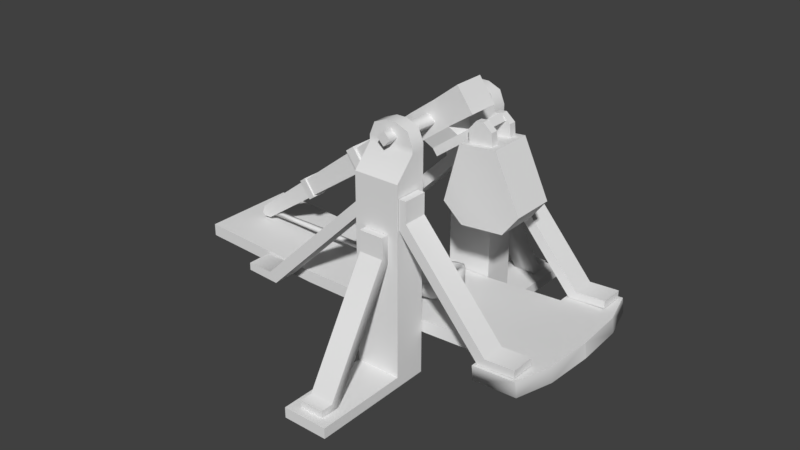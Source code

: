 # Source: Trebuchet.blend  (saved by Blender 2.78.0; exported with 4.5.12 LTS)
import bpy
from mathutils import Matrix  # noqa: F401  (used for matrix-valued properties, if any)

bpy.ops.wm.read_factory_settings(use_empty=True)
scene = bpy.context.scene
scene.name = 'Scene'

# ---- collections
col_collection_1 = bpy.data.collections.new('Collection 1'); scene.collection.children.link(col_collection_1)

# ---- world
world_world = bpy.data.worlds.new('World'); scene.world = world_world
world_world.color = (0.05088, 0.05088, 0.05088)
world_world.use_sun_shadow = False
world_world.sun_shadow_jitter_overblur = 0.0
world_world.cycles.sampling_method = 'MANUAL'

# ---- meshes
me_cube = bpy.data.meshes.new('Cube')
me_cube.from_pydata([(-0.7745, -0.006004, -0.007647), (-0.7666, -0.006004, 0.003162), (-0.7745, 0.007392, -0.007647), (-0.7666, 0.007392, 0.003162), (-0.4292, -0.006004, -0.2604), (-0.4213, -0.006004, -0.2496), (-0.4292, 0.007392, -0.2604), (-0.4213, 0.007392, -0.2496), (-0.4108, -0.002329, -0.2694), (-0.4072, -0.002329, -0.2645), (-0.4108, 0.003717, -0.2694), (-0.4072, 0.003717, -0.2645), (-0.2977, 0.07474, -0.3596), (-0.2873, 0.07474, -0.3453), (-0.2917, 0.0678, -0.358), (-0.287, 0.0678, -0.3516), (-0.298, -0.07323, -0.359), (-0.2873, 0.07474, -0.3453), (-0.2931, -0.06585, -0.3568), (-0.2886, -0.06585, -0.3506), (-0.5151, 0.006602, -0.1966), (-0.6019, 0.007392, -0.134), (-0.6876, 0.006368, -0.07002), (-0.6809, 0.006368, -0.06086), (-0.594, 0.007392, -0.1232), (-0.5081, 0.006602, -0.1871), (-0.6876, -0.00498, -0.07002), (-0.6019, -0.006004, -0.134), (-0.5151, -0.005213, -0.1966), (-0.5081, -0.005213, -0.1871), (-0.594, -0.006004, -0.1232), (-0.6809, -0.00498, -0.06086), (-0.2977, 0.07474, -0.3596), (-0.288, -0.07323, -0.3453), (-0.298, -0.07323, -0.359), (-0.288, -0.07323, -0.3453), (-0.2754, -0.08131, -0.3839), (-0.2569, -0.08131, -0.3588), (-0.2489, -0.06673, -0.4078), (-0.2209, -0.06673, -0.3697), (-0.2255, -0.0002086, -0.4298), (-0.19, -0.0002086, -0.3812), (-0.2325, -0.04076, -0.4217), (-0.2007, -0.04076, -0.3783), (-0.2316, 0.04284, -0.4205), (-0.2013, 0.04284, -0.3791), (-0.2475, 0.06635, -0.4059), (-0.2218, 0.06635, -0.3709), (-0.274, 0.07954, -0.382), (-0.2573, 0.07954, -0.3593), (-0.2573, -0.07201, -0.3585), (-0.2239, -0.05876, -0.3675), (-0.2518, -0.05876, -0.4056), (-0.2757, -0.07201, -0.3837), (-0.2869, -0.06437, -0.3461), (-0.2969, -0.06437, -0.3597), (-0.2106, -0.03576, -0.371), (-0.2009, -0.0001265, -0.3732), (-0.2365, -0.0001265, -0.4217), (-0.2424, -0.03576, -0.4144), (-0.2112, 0.03766, -0.3718), (-0.2415, 0.03766, -0.4132), (-0.2246, 0.05822, -0.3689), (-0.2502, 0.05822, -0.4039), (-0.2578, 0.07037, -0.3589), (-0.2744, 0.07037, -0.3816), (-0.2866, 0.06578, -0.3458), (-0.2971, 0.06578, -0.3601), (-0.0461, -0.02618, -0.08827), (-0.0461, -0.04152, 0.03417), (-0.0461, 0.02618, -0.08827), (-0.0461, 0.04152, 0.03417), (0.0461, -0.02618, -0.08827), (0.0461, -0.04152, 0.03417), (0.0461, 0.02618, -0.08827), (0.0461, 0.04152, 0.03417), (-0.0461, -0.02618, -0.06606), (-0.0461, 0.02618, -0.06606), (0.0461, 0.02618, -0.06606), (0.0461, -0.02618, -0.06606), (-0.0461, -0.04152, -0.03868), (-0.0461, 0.04152, -0.03868), (0.0461, 0.04152, -0.03868), (0.0461, -0.04152, -0.03868), (0.1546, 0.02618, -0.06606), (0.1546, 0.02618, -0.08827), (0.1546, -0.02618, -0.08827), (0.1546, -0.02618, -0.06606), (0.1327, 0.04441, 0.03672), (0.1327, -0.04441, 0.03672), (0.1327, 0.04441, -0.04122), (0.1327, -0.04441, -0.04122), (-0.2908, -0.02776, -0.03181), (-0.2908, -0.02776, 0.0273), (-0.2908, 0.02776, 0.0273), (-0.2908, 0.02776, -0.03181), (-0.321, -0.02776, -0.03181), (-0.321, -0.02776, 0.0273), (-0.321, 0.02776, 0.0273), (-0.321, 0.02776, -0.03181), (-0.5355, -0.02076, -0.02635), (-0.5355, -0.02076, 0.02184), (-0.5355, 0.02076, 0.02184), (-0.5355, 0.02076, -0.02635), (-0.5599, -0.01856, -0.02635), (-0.5599, -0.01856, 0.02184), (-0.5599, 0.01856, 0.02184), (-0.5599, 0.01856, -0.02635), (-0.7665, -0.01299, 0.01675), (-0.7665, 0.01299, 0.01675), (-0.2908, -0.0347, -0.03919), (-0.2908, -0.0347, 0.03469), (-0.2908, 0.0347, 0.03469), (-0.2908, 0.0347, -0.03919), (-0.321, -0.0347, -0.03919), (-0.321, -0.0347, 0.03469), (-0.321, 0.0347, 0.03469), (-0.321, 0.0347, -0.03919), (-0.5355, -0.02491, -0.03117), (-0.5355, -0.02491, 0.02666), (-0.5355, 0.02491, 0.02666), (-0.5355, 0.02491, -0.03117), (-0.5599, -0.02228, -0.03117), (-0.5599, -0.02228, 0.02666), (-0.5599, 0.02228, 0.02666), (-0.5599, 0.02228, -0.03117), (-0.7871, -0.01299, -0.009013), (-0.7665, -0.01299, -0.02125), (-0.7871, -0.01299, 0.004511), (-0.7871, 0.01299, 0.004511), (-0.7665, 0.01299, -0.02125), (-0.7871, 0.01299, -0.009013), (-0.0446, -0.06063, -0.2633), (0.07047, -0.06063, -0.08645), (-0.0446, 0.06063, -0.2633), (0.1435, -0.04683, -0.1301), (0.05827, -0.06063, -0.3248), (0.08642, -0.02618, -0.09598), (0.05827, 0.06063, -0.3248), (0.1595, 0.06063, -0.1396), (-0.05993, -0.06063, -0.1917), (-0.05993, 0.06063, -0.1917), (0.1286, 0.06063, -0.3043), (0.1286, -0.06063, -0.3043), (0.07047, 0.06063, -0.08645), (0.1435, -0.02618, -0.1301), (0.1595, -0.06063, -0.1396), (0.08642, -0.04683, -0.09598), (0.08642, 0.02618, -0.09598), (0.1435, 0.04683, -0.1301), (0.08642, 0.04683, -0.09598), (0.1435, 0.02618, -0.1301), (0.1536, -0.02618, -0.06886), (0.1614, -0.02618, -0.1001), (0.1614, -0.04683, -0.1001), (0.1536, -0.04683, -0.06886), (0.1356, -0.04683, -0.05811), (0.1043, -0.04683, -0.06599), (0.1043, -0.02618, -0.06599), (0.1356, -0.02618, -0.05811), (0.1536, 0.04683, -0.06886), (0.1614, 0.04683, -0.1001), (0.1614, 0.02618, -0.1001), (0.1536, 0.02618, -0.06886), (0.1356, 0.02618, -0.05811), (0.1043, 0.02618, -0.06599), (0.1043, 0.04683, -0.06599), (0.1356, 0.04683, -0.05811)], [], [(0, 1, 3, 2), (20, 25, 7, 6), (6, 7, 13, 12), (26, 31, 1, 0), (20, 6, 4, 28), (23, 3, 1, 31), (10, 11, 9, 8), (8, 9, 19, 18), (4, 6, 10, 8), (7, 5, 9, 11), (37, 36, 38, 39), (10, 6, 12, 14), (7, 11, 15, 13), (11, 10, 14, 15), (35, 34, 36, 37), (5, 4, 16, 33), (4, 8, 18, 16), (9, 5, 33, 19), (7, 25, 29, 5), (25, 24, 30, 29), (24, 23, 31, 30), (2, 22, 26, 0), (22, 21, 27, 26), (21, 20, 28, 27), (4, 5, 29, 28), (28, 29, 30, 27), (27, 30, 31, 26), (2, 3, 23, 22), (22, 23, 24, 21), (21, 24, 25, 20), (43, 42, 40, 41), (39, 38, 42, 43), (41, 40, 44, 45), (45, 44, 46, 47), (47, 46, 48, 49), (49, 48, 32, 17), (50, 51, 52, 53), (54, 50, 53, 55), (56, 57, 58, 59), (51, 56, 59, 52), (57, 60, 61, 58), (60, 62, 63, 61), (62, 64, 65, 63), (64, 66, 67, 65), (39, 43, 56, 51), (49, 17, 66, 64), (17, 32, 67, 66), (46, 44, 61, 63), (42, 38, 52, 59), (36, 34, 55, 53), (45, 47, 62, 60), (43, 41, 57, 56), (48, 46, 63, 65), (35, 37, 50, 54), (38, 36, 53, 52), (37, 39, 51, 50), (47, 49, 64, 62), (44, 40, 58, 61), (32, 48, 65, 67), (41, 45, 60, 57), (40, 42, 59, 58), (34, 35, 54, 55), (69, 71, 94, 93), (81, 71, 75, 82), (82, 75, 88, 90), (83, 73, 69, 80), (70, 74, 72, 68), (75, 71, 69, 73), (72, 79, 76, 68), (79, 72, 86, 87), (70, 77, 78, 74), (68, 76, 77, 70), (79, 83, 80, 76), (78, 82, 83, 79), (77, 81, 82, 78), (76, 80, 81, 77), (85, 84, 87, 86), (72, 74, 85, 86), (74, 78, 84, 85), (78, 79, 87, 84), (90, 88, 89, 91), (83, 82, 90, 91), (73, 83, 91, 89), (75, 73, 89, 88), (98, 97, 115, 116), (81, 80, 92, 95), (80, 69, 93, 92), (71, 81, 95, 94), (99, 96, 100, 103), (92, 93, 111, 110), (96, 99, 117, 114), (94, 95, 113, 112), (102, 103, 121, 120), (97, 98, 102, 101), (98, 99, 103, 102), (96, 97, 101, 100), (106, 107, 130, 109), (105, 104, 122, 123), (107, 106, 124, 125), (101, 102, 120, 119), (127, 108, 128, 126), (104, 105, 108, 127), (107, 104, 127, 130), (105, 106, 109, 108), (112, 113, 117, 116), (110, 111, 115, 114), (113, 110, 114, 117), (111, 112, 116, 115), (95, 92, 110, 113), (93, 94, 112, 111), (99, 98, 116, 117), (97, 96, 114, 115), (120, 121, 125, 124), (118, 119, 123, 122), (121, 118, 122, 125), (119, 120, 124, 123), (104, 107, 125, 122), (100, 101, 119, 118), (106, 105, 123, 124), (103, 100, 118, 121), (109, 130, 131, 129), (108, 109, 129, 128), (126, 131, 130, 127), (126, 128, 129, 131), (141, 144, 139, 142), (143, 146, 133, 140), (136, 143, 140, 132), (134, 141, 142, 138), (140, 141, 134, 132), (142, 143, 136, 138), (147, 135, 154, 155, 156, 157), (138, 136, 132, 134), (139, 146, 143, 142), (133, 144, 141, 140), (144, 133, 146, 139), (137, 147, 157, 158), (135, 145, 153, 154), (148, 151, 162, 163, 164, 165), (159, 156, 155, 152), (150, 148, 165, 166), (156, 159, 158, 157), (152, 155, 154, 153), (145, 137, 158, 159, 152, 153), (151, 149, 161, 162), (167, 164, 163, 160), (164, 167, 166, 165), (160, 163, 162, 161), (149, 150, 166, 167, 160, 161)])
me_cube.polygons.foreach_set('use_smooth', [1, 1, 1, 1, 1, 1, 1, 1, 1, 1, 1, 1, 1, 1, 1, 1, 1, 1, 1, 1, 1, 1, 1, 1, 1, 1, 1, 1, 1, 1, 1, 1, 1, 1, 1, 1, 1, 1, 1, 1, 1, 1, 1, 1, 1, 1, 1, 1, 1, 1, 1, 1, 1, 1, 1, 1, 1, 1, 1, 1, 1, 1, 0, 0, 0, 0, 0, 0, 0, 0, 0, 0, 0, 0, 0, 0, 0, 0, 0, 0, 0, 0, 0, 0, 0, 0, 0, 0, 0, 0, 0, 0, 0, 0, 0, 0, 0, 0, 0, 0, 0, 0, 0, 0, 0, 0, 0, 0, 0, 0, 0, 0, 0, 0, 0, 0, 0, 0, 0, 0, 0, 0, 0, 0, 0, 0, 0, 0, 0, 0, 0, 0, 0, 0, 0, 0, 0, 0, 0, 0, 0, 0, 0, 0, 0, 0, 0, 0])
me_cube.use_remesh_preserve_volume = False
me_cube.use_remesh_preserve_attributes = False
me_cube.use_mirror_vertex_groups = False
me_cube.use_paint_bone_selection = False
me_cube.use_paint_mask_vertex = True
me_cube.update()
me_trebuchet_mesh = bpy.data.meshes.new('Trebuchet_Mesh')
me_trebuchet_mesh.from_pydata([(-0.7076, 0.0, 0.176), (-0.7076, 0.0, 0.2113), (-0.7076, 0.1396, 0.176), (-0.7076, 0.1396, 0.2113), (0.4585, 0.0, 0.176), (0.4533, 0.0, 0.2175), (0.4512, 0.1396, 0.176), (0.446, 0.1396, 0.2175), (0.06592, 0.1639, 0.4853), (0.08701, 0.1639, 0.5071), (0.06592, 0.2329, 0.4853), (0.08701, 0.2329, 0.5071), (0.4075, 0.1639, 0.24), (0.4067, 0.1639, 0.218), (0.4075, 0.2329, 0.24), (0.4067, 0.2329, 0.218), (0.3034, 0.2329, 0.2114), (0.3231, 0.2329, 0.2346), (0.3034, 0.1639, 0.2114), (0.3231, 0.1639, 0.2346), (-0.4048, 0.2131, 0.1943), (-0.3838, 0.2131, 0.1672), (-0.4048, 0.144, 0.1943), (-0.3838, 0.144, 0.1672), (-0.4837, 0.144, 0.1724), (-0.4837, 0.144, 0.1943), (-0.4837, 0.2131, 0.1724), (-0.4837, 0.2131, 0.1943), (-0.08466, 0.144, 0.5071), (-0.06357, 0.144, 0.4853), (-0.08466, 0.2131, 0.5071), (-0.06357, 0.2131, 0.4853), (0.04283, 0.1396, 0.1578), (-0.3305, 0.1396, 0.1578), (-0.3305, 0.1396, 0.1931), (0.04283, 0.1396, 0.1931), (-0.06477, 0.1426, 0.03943), (0.04283, 0.0, 0.1931), (-0.3305, 0.0, 0.1931), (0.06477, 0.1426, 0.03943), (-0.06477, 0.2366, 0.602), (-0.06477, 0.1426, 0.602), (0.06477, 0.2366, 0.602), (0.06477, 0.1426, 0.602), (-0.06477, 0.1426, 0.6598), (-0.06477, 0.1825, 0.6598), (0.06477, 0.1825, 0.6598), (0.06477, 0.1426, 0.6598), (-0.01479, 0.1426, 0.7271), (-0.06477, 0.1426, 0.6771), (-0.05013, 0.1426, 0.7125), (-0.06477, 0.1825, 0.6771), (-0.01479, 0.1825, 0.7271), (-0.05013, 0.1825, 0.7125), (0.06477, 0.1426, 0.6771), (0.01479, 0.1426, 0.7271), (0.05013, 0.1426, 0.7125), (0.01479, 0.1825, 0.7271), (0.06477, 0.1825, 0.6771), (0.05013, 0.1825, 0.7125), (0.06592, 0.2329, 0.5652), (0.06592, 0.1639, 0.5652), (0.08701, 0.1639, 0.5652), (0.08701, 0.2329, 0.5652), (-0.06357, 0.144, 0.5652), (-0.06357, 0.2131, 0.5652), (-0.08466, 0.2131, 0.5652), (-0.08466, 0.144, 0.5652), (0.2946, 0.1396, 0.2105), (0.2984, 0.1396, 0.1708), (0.2946, 0.0, 0.2105), (0.2946, 0.2423, 0.2105), (0.4161, 0.2423, 0.2175), (0.4214, 0.2423, 0.176), (0.2984, 0.2423, 0.1708), (0.03481, 0.2371, 0.3833), (0.03481, 0.2582, 0.4051), (-0.03423, 0.2371, 0.3833), (-0.03423, 0.2582, 0.4051), (0.03481, 0.4797, 0.09062), (0.03481, 0.4788, 0.06868), (-0.03423, 0.4797, 0.09062), (-0.03423, 0.4788, 0.06868), (-0.03423, 0.424, 0.06808), (-0.03423, 0.4437, 0.09122), (0.03481, 0.424, 0.06808), (0.03481, 0.4437, 0.09122), (-0.03423, 0.2371, 0.4632), (0.03481, 0.2371, 0.4632), (0.03481, 0.2582, 0.4632), (-0.03423, 0.2582, 0.4632), (0.06477, 0.5041, 0.06952), (-0.06477, 0.5041, 0.06952), (-0.06477, 0.5041, 0.03943), (0.06477, 0.5041, 0.03943), (0.06477, 0.2366, 0.06952), (-0.06477, 0.2366, 0.06952), (-5.96e-08, 0.0, 0.7022), (0.01981, 0.0, 0.6824), (-5.96e-08, 0.2092, 0.711), (0.01981, 0.2092, 0.6912), (-0.01981, 0.0, 0.6824), (-5.96e-08, 0.0, 0.6626), (-0.01981, 0.2092, 0.6912), (-5.96e-08, 0.2092, 0.6714)], [], [(0, 1, 3, 2), (69, 68, 71, 74), (6, 7, 5, 4), (34, 3, 1, 38), (11, 10, 60, 63), (14, 12, 13, 15), (16, 17, 14, 15), (18, 19, 9, 8), (17, 11, 9, 19), (19, 18, 13, 12), (10, 11, 17, 16), (17, 19, 12, 14), (8, 10, 16, 18), (31, 29, 23, 21), (22, 20, 27, 25), (29, 28, 22, 23), (20, 21, 26, 27), (22, 28, 30, 20), (21, 20, 30, 31), (23, 22, 25, 24), (25, 27, 26, 24), (28, 29, 64, 67), (68, 35, 37, 70), (35, 34, 38, 37), (46, 58, 54, 47), (52, 57, 59, 53), (2, 3, 34, 33), (33, 34, 35, 32), (57, 52, 48, 55), (53, 59, 58, 51), (39, 43, 41, 36), (36, 41, 40, 96), (96, 40, 42, 95), (95, 42, 43, 39), (43, 47, 44, 41), (41, 44, 45, 40), (40, 45, 46, 42), (42, 46, 47, 43), (48, 52, 53, 50), (50, 53, 51, 49), (57, 55, 56, 59), (59, 56, 54, 58), (44, 49, 51, 45), (61, 62, 63, 60), (8, 9, 62, 61), (9, 11, 63, 62), (65, 66, 67, 64), (31, 30, 66, 65), (30, 28, 67, 66), (7, 68, 70, 5), (32, 35, 68, 69), (74, 71, 72, 73), (68, 7, 72, 71), (6, 69, 74, 73), (7, 6, 73, 72), (78, 77, 87, 90), (81, 79, 80, 82), (83, 84, 81, 82), (85, 86, 76, 75), (84, 78, 76, 86), (86, 85, 80, 79), (77, 78, 84, 83), (84, 86, 79, 81), (75, 77, 83, 85), (88, 89, 90, 87), (75, 76, 89, 88), (76, 78, 90, 89), (47, 54, 49, 44), (96, 95, 91, 92), (36, 96, 92, 93), (93, 92, 91, 94), (50, 56, 55, 48), (46, 45, 51, 58), (95, 39, 94, 91), (49, 54, 56, 50), (97, 98, 100, 99), (99, 100, 104, 103), (103, 104, 102, 101), (99, 103, 101, 97), (104, 100, 98, 102)])
me_trebuchet_mesh.polygons.foreach_set('use_smooth', [True] * 80)
_k = set([(1, 3), (2, 3), (3, 34), (5, 7), (7, 72), (8, 18), (9, 11), (9, 19), (9, 62), (10, 16), (11, 17), (11, 63), (12, 13), (12, 14), (12, 19), (14, 15), (14, 17), (20, 27), (20, 30), (21, 31), (22, 25), (22, 28), (23, 29), (24, 25), (25, 27), (26, 27), (28, 30), (28, 67), (30, 66), (34, 35), (35, 68), (36, 41), (39, 43), (40, 42), (40, 45), (40, 96), (41, 44), (42, 46), (42, 95), (43, 47), (44, 49), (45, 51), (46, 58), (47, 54), (48, 50), (48, 55), (49, 50), (51, 53), (52, 53), (52, 57), (54, 56), (55, 56), (57, 59), (58, 59), (60, 63), (61, 62), (62, 63), (64, 67), (65, 66), (66, 67), (68, 69), (68, 71), (71, 72), (71, 74), (72, 73), (76, 78), (76, 86), (76, 89), (78, 84), (78, 90), (79, 80), (79, 81), (79, 86), (81, 82), (81, 84), (87, 90), (88, 89), (89, 90), (91, 92), (91, 94), (91, 95), (92, 93), (92, 96), (93, 94), (95, 96), (99, 100), (99, 103), (100, 104), (103, 104)])
me_trebuchet_mesh.attributes.new('sharp_edge', 'BOOLEAN', 'EDGE').data.foreach_set('value', [ (min(e.vertices), max(e.vertices)) in _k for e in me_trebuchet_mesh.edges])
me_trebuchet_mesh.use_remesh_preserve_volume = False
me_trebuchet_mesh.use_remesh_preserve_attributes = False
me_trebuchet_mesh.use_mirror_vertex_groups = False
me_trebuchet_mesh.update()
arm_armature = bpy.data.armatures.new('Armature')  # bones are not reproduced

# ---- objects
ob_armature = bpy.data.objects.new('Armature', arm_armature)
ob_beam = bpy.data.objects.new('Beam', me_cube)
ob_trebuchet = bpy.data.objects.new('Trebuchet', me_trebuchet_mesh)

# ---- transforms, parenting, visibility, modifiers, constraints
ob_armature.location = (0.0, 0.0, 0.0)
ob_armature.lineart.crease_threshold = 0.0
ob_beam.parent = ob_armature
ob_beam.location = (0.0, -1.56e-16, 0.6883)
ob_beam.rotation_euler = (1.045e-07, -0.632, -1.222e-07)
ob_beam.lineart.crease_threshold = 0.0
_vg = ob_beam.vertex_groups.new(name='Beam_Bone')
_vg.add([68, 69, 70, 71, 72, 73, 74, 75, 76, 77, 78, 79, 80, 81, 82, 83, 84, 85, 86, 87, 88, 89, 90, 91, 92, 93, 94, 95, 96, 97, 98, 99, 100, 101, 102, 103, 104, 105, 106, 107, 108, 109, 110, 111, 112, 113, 114, 115, 116, 117, 118, 119, 120, 121, 122, 123, 124, 125, 126, 127, 128, 129, 130, 131], 1.0, 'REPLACE')
_vg = ob_beam.vertex_groups.new(name='Rope')
_vg.add([0, 1, 2, 3, 22, 23, 26, 31], 1.0, 'REPLACE')
_vg = ob_beam.vertex_groups.new(name='Bone.002')
_vg.add([21, 24, 27, 30], 1.0, 'REPLACE')
_vg = ob_beam.vertex_groups.new(name='Bone.003')
_vg.add([20, 25, 28, 29], 1.0, 'REPLACE')
_vg = ob_beam.vertex_groups.new(name='Bone.004')
_vg.add([4, 5, 6, 7, 8, 9, 10, 11], 1.0, 'REPLACE')
_vg = ob_beam.vertex_groups.new(name='Bone.005')
_vg.add([12, 13, 14, 15, 16, 17, 18, 19, 32, 33, 34, 35, 36, 37, 38, 39, 40, 41, 42, 43, 44, 45, 46, 47, 48, 49, 50, 51, 52, 53, 54, 55, 56, 57, 58, 59, 60, 61, 62, 63, 64, 65, 66, 67], 1.0, 'REPLACE')
_vg = ob_beam.vertex_groups.new(name='Counterweight_Bone')
_vg.add([132, 133, 134, 135, 136, 137, 138, 139, 140, 141, 142, 143, 144, 145, 146, 147, 148, 149, 150, 151, 152, 153, 154, 155, 156, 157, 158, 159, 160, 161, 162, 163, 164, 165, 166, 167], 1.0, 'REPLACE')
_m = ob_beam.modifiers.new('Armature', 'ARMATURE')
_m.object = ob_armature
ob_trebuchet.location = (0.0, 0.0, 0.0)
ob_trebuchet.lineart.crease_threshold = 0.0
_m = ob_trebuchet.modifiers.new('Mirror', 'MIRROR')
_m.use_axis = (False, True, False)
_m.use_clip = True
_m.use_mirror_merge = False
_m = ob_trebuchet.modifiers.new('EdgeSplit', 'EDGE_SPLIT')
_m.use_edge_angle = False

# ---- collection membership
col_collection_1.objects.link(ob_armature)
col_collection_1.objects.link(ob_beam)
col_collection_1.objects.link(ob_trebuchet)

# ---- scene / render settings (as saved in the file)
scene.frame_start = 0; scene.frame_end = 25; scene.frame_set(0)
scene.render.engine = 'BLENDER_EEVEE_NEXT'
scene.render.resolution_percentage = 50
scene.render.dither_intensity = 0.0
scene.cycles.use_denoising = False
scene.cycles.samples = 128
scene.cycles.sampling_pattern = 'TABULATED_SOBOL'
scene.cycles.light_sampling_threshold = 0.0
scene.cycles.use_adaptive_sampling = False
scene.cycles.use_light_tree = False
scene.cycles.blur_glossy = 0.0
scene.cycles.sample_clamp_indirect = 0.0
scene.view_settings.view_transform = 'Standard'
bpy.context.view_layer.update()

# ---- added for rendering (the .blend has no active camera and no usable light): camera, sun
cam_auto = bpy.data.cameras.new('AutoCamera')
cam_auto.lens = 50.0
cam_auto.sensor_width = 36.0
cam_auto.clip_end = 1000.0
ob_auto_camera = bpy.data.objects.new('AutoCamera', cam_auto)
scene.collection.objects.link(ob_auto_camera)
ob_auto_camera.location = (1.54427, -2.00255, 1.67985)
ob_auto_camera.rotation_euler = (1.09748, -7.21219e-08, 0.694738)
scene.camera = ob_auto_camera
light_auto_sun = bpy.data.lights.new('AutoSun', 'SUN')
light_auto_sun.energy = 3.0
light_auto_sun.angle = 0.0523599
ob_auto_sun = bpy.data.objects.new('AutoSun', light_auto_sun)
scene.collection.objects.link(ob_auto_sun)
ob_auto_sun.rotation_euler = (0.872665, 0.174533, 0.523599)
bpy.context.view_layer.update()
